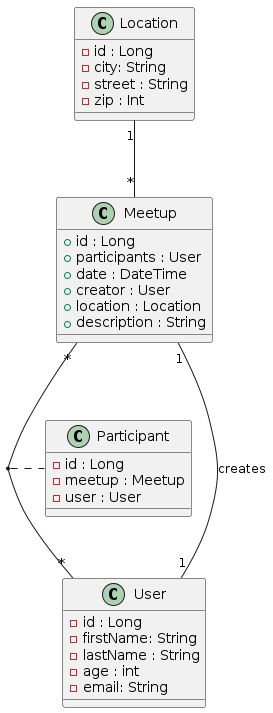

The diagram above was rendered by PlantUML. Its source (embedded in the PNG):
@startuml
class User {
    - id : Long
    - firstName: String
    - lastName : String
    - age : int
    - email: String
}
class Meetup {
    + id : Long
    + participants : User
    + date : DateTime
    + creator : User
    + location : Location
    + description : String
}

class Location {
    - id : Long
    - city: String
    - street : String
    - zip : Int
}

class Participant {
    - id : Long
    - meetup : Meetup
    - user : User
}



Location "1"--"*" Meetup : ""
Meetup "1"--"1" User : "creates"
Meetup "*"--"*" User : ""
(User, Meetup) .. Participant
@enduml